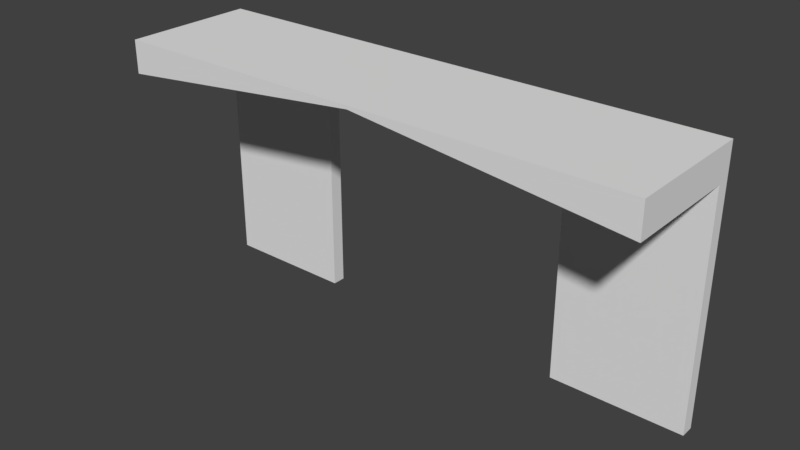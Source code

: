 # Source: HallWallEntrance2x8x4.blend  (saved by Blender 2.79.0; exported with 4.5.12 LTS)
import bpy
from mathutils import Matrix  # noqa: F401  (used for matrix-valued properties, if any)

bpy.ops.wm.read_factory_settings(use_empty=True)
scene = bpy.context.scene
scene.name = 'Scene'

# ---- collections
col_collection_1 = bpy.data.collections.new('Collection 1'); scene.collection.children.link(col_collection_1)

# ---- materials (node trees are filled in below, after node groups)
mat_material = bpy.data.materials.new('Material')
mat_material.alpha_threshold = 0.0
mat_material.use_transparent_shadow = False
mat_material.roughness = 0.5
mat_material.line_color = (0.0, 0.0, 0.0, 1.0)

# ---- material node trees

# ---- world
world_world = bpy.data.worlds.new('World'); scene.world = world_world
world_world.color = (0.05088, 0.05088, 0.05088)
world_world.use_sun_shadow = False
world_world.sun_shadow_jitter_overblur = 0.0
world_world.cycles.sampling_method = 'MANUAL'

# ---- meshes
me_hallwallentrance_2x8x4 = bpy.data.meshes.new('HallWallEntrance_2x8x4')
me_hallwallentrance_2x8x4.from_pydata([(2.831e-07, 4.103e-15, 9.387e-08), (-7.58e-07, 4.0, 2.0), (2.831e-07, 4.0, -3.311e-07), (8.0, -2.384e-07, 7.113e-07), (8.0, 4.0, 2.529e-07), (8.0, 4.0, 2.0), (2.831e-07, 4.0, -2.796e-07), (-5.196e-07, 3.5, 2.0), (8.0, 3.5, 2.0), (8.0, 4.0, 3.113e-07), (4.0, 4.0, 2.0), (4.0, 4.0, -2.97e-08), (4.0, 3.95, 2.0), (2.744e-07, 8.742e-09, 0.2), (8.0, -2.297e-07, 0.2), (8.0, 3.5, 0.2), (4.0, 3.95, 0.2), (-8.325e-08, 3.5, 0.2), (6.0, 8.742e-09, 0.2), (6.0, 3.4, 0.2), (2.0, 3.4, 0.2), (2.0, 8.742e-09, 0.2), (2.0, 1.027e-14, 2.349e-07), (2.0, 3.4, 1.398e-07), (6.0, 3.4, 3.682e-07), (6.0, 2.493e-14, 5.704e-07), (4.0, 3.85, 0.2), (4.0, 3.85, 2.343e-07)], [], [(12, 10, 1, 7), (5, 4, 11, 10), (16, 15, 8, 12), (1, 2, 6, 17, 7), (6, 2, 4, 9, 3, 25, 24, 27, 23, 22, 0), (14, 3, 9, 15), (8, 5, 10, 12), (0, 13, 17, 6), (12, 7, 17, 16), (25, 3, 14, 18), (0, 22, 21, 13), (22, 23, 20, 21), (27, 24, 19, 26), (24, 25, 18, 19), (15, 16, 17, 13, 21, 20, 26, 19, 18, 14), (23, 27, 26, 20), (10, 11, 2, 1), (8, 15, 9, 4, 5)])
me_hallwallentrance_2x8x4.materials.append(mat_material)
me_hallwallentrance_2x8x4.use_remesh_preserve_volume = False
me_hallwallentrance_2x8x4.use_remesh_preserve_attributes = False
me_hallwallentrance_2x8x4.use_mirror_vertex_groups = False
me_hallwallentrance_2x8x4.update()

# ---- objects
ob_hallwallentrance_2x8x4 = bpy.data.objects.new('HallWallEntrance_2x8x4', me_hallwallentrance_2x8x4)

# ---- transforms, parenting, visibility, modifiers, constraints
ob_hallwallentrance_2x8x4.location = (-1.192e-07, 1.788e-07, 0.0)
ob_hallwallentrance_2x8x4.rotation_euler = (1.571, 0.0, 0.0)
ob_hallwallentrance_2x8x4.lock_rotations_4d = False
ob_hallwallentrance_2x8x4.empty_display_type = 'ARROWS'
ob_hallwallentrance_2x8x4.lineart.crease_threshold = 0.0

# ---- collection membership
col_collection_1.objects.link(ob_hallwallentrance_2x8x4)

# ---- scene / render settings (as saved in the file)
scene.frame_start = 1; scene.frame_end = 250; scene.frame_set(79)
scene.render.engine = 'BLENDER_EEVEE_NEXT'
scene.render.resolution_percentage = 50
scene.render.dither_intensity = 0.0
scene.cycles.use_denoising = False
scene.cycles.samples = 128
scene.cycles.sampling_pattern = 'TABULATED_SOBOL'
scene.cycles.use_adaptive_sampling = False
scene.cycles.use_light_tree = False
scene.cycles.blur_glossy = 0.0
scene.cycles.sample_clamp_indirect = 0.0
scene.view_settings.view_transform = 'Standard'
bpy.context.view_layer.update()

# ---- added for rendering (the .blend has no active camera and no usable light): camera, sun
cam_auto = bpy.data.cameras.new('AutoCamera')
cam_auto.lens = 50.0
cam_auto.sensor_width = 36.0
cam_auto.clip_end = 1000.0
ob_auto_camera = bpy.data.objects.new('AutoCamera', cam_auto)
scene.collection.objects.link(ob_auto_camera)
ob_auto_camera.location = (12.4798, -11.1758, 8.78386)
ob_auto_camera.rotation_euler = (1.09748, -7.21219e-08, 0.694738)
scene.camera = ob_auto_camera
light_auto_sun = bpy.data.lights.new('AutoSun', 'SUN')
light_auto_sun.energy = 3.0
light_auto_sun.angle = 0.0523599
ob_auto_sun = bpy.data.objects.new('AutoSun', light_auto_sun)
scene.collection.objects.link(ob_auto_sun)
ob_auto_sun.rotation_euler = (0.872665, 0.174533, 0.523599)
bpy.context.view_layer.update()

